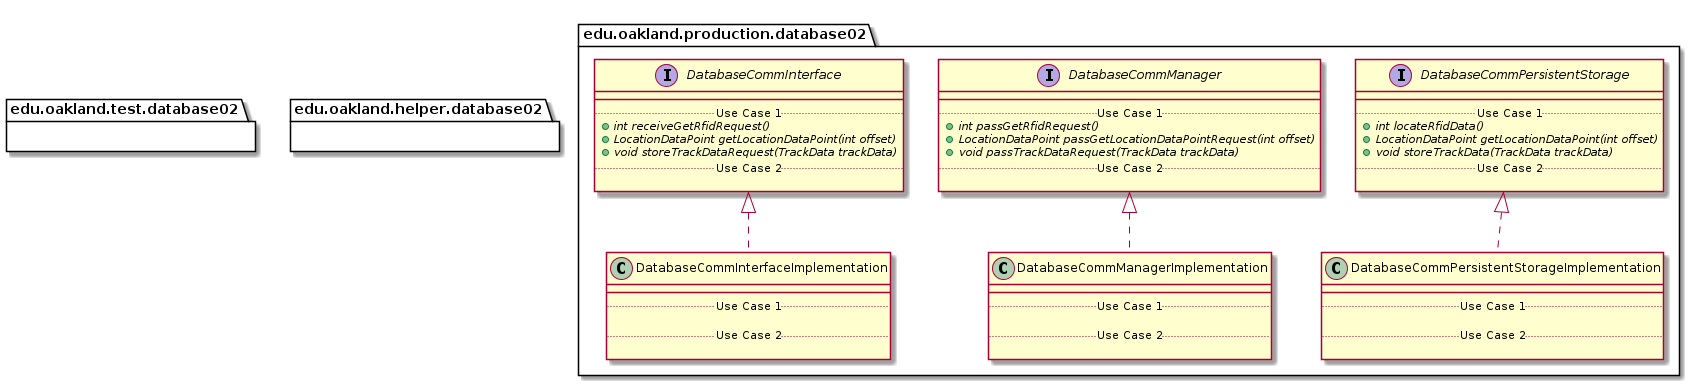

The diagram above was rendered by PlantUML. Its source (embedded in the PNG):
@startuml Database02Packages_InternalDependencies


package edu.oakland.production.database02 {
    
}


package edu.oakland.production.database02 {
    interface DatabaseCommInterface {
        __
        .. Use Case 1 ..
        {abstract} + int receiveGetRfidRequest()
        {abstract} + LocationDataPoint getLocationDataPoint(int offset)
        {abstract} + void storeTrackDataRequest(TrackData trackData)
        .. Use Case 2 ..

    }
}


package edu.oakland.production.database02 {
    interface DatabaseCommManager {
        __
        .. Use Case 1 ..
        {abstract} + int passGetRfidRequest()
        {abstract} + LocationDataPoint passGetLocationDataPointRequest(int offset)
        {abstract} + void passTrackDataRequest(TrackData trackData)
        .. Use Case 2 ..

    }
}


package edu.oakland.production.database02 {
    interface DatabaseCommPersistentStorage {
        __
        .. Use Case 1 ..
        {abstract} + int locateRfidData()
        {abstract} + LocationDataPoint getLocationDataPoint(int offset)
        {abstract} + void storeTrackData(TrackData trackData)
        .. Use Case 2 ..

    }
}


package edu.oakland.production.database02 {
    class DatabaseCommInterfaceImplementation {
        __
        .. Use Case 1 ..

        .. Use Case 2 ..

    }
}


DatabaseCommInterfaceImplementation .up.|> DatabaseCommInterface

package edu.oakland.production.database02 {
    class DatabaseCommManagerImplementation {
        __
        .. Use Case 1 ..

        .. Use Case 2 ..

    }
}


DatabaseCommManagerImplementation .up.|> DatabaseCommManager

package edu.oakland.production.database02 {
    class DatabaseCommPersistentStorageImplementation {
        __
        .. Use Case 1 ..

        .. Use Case 2 ..

    }
}


DatabaseCommPersistentStorageImplementation .up.|> DatabaseCommPersistentStorage








package edu.oakland.test.database02 {
    
}


package edu.oakland.helper.database02 {
    
}


@enduml